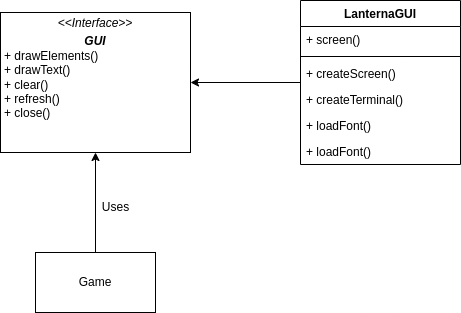

The diagram above was exported from draw.io. Its source (the exported page's mxGraphModel, read from the mxfile embedded in the PNG):
<mxGraphModel dx="1364" dy="811" grid="1" gridSize="10" guides="1" tooltips="1" connect="1" arrows="1" fold="1" page="1" pageScale="1" pageWidth="850" pageHeight="1100" math="0" shadow="0">
  <root>
    <mxCell id="0" />
    <mxCell id="1" parent="0" />
    <mxCell id="NtU9Ul0mGA-22LcBYd_y-35" value="&lt;p style=&quot;margin:0px;margin-top:4px;text-align:center;&quot;&gt;&lt;i&gt;&amp;lt;&amp;lt;Interface&amp;gt;&amp;gt;&lt;/i&gt;&lt;/p&gt;&lt;p style=&quot;margin:0px;margin-top:4px;text-align:center;&quot;&gt;&lt;i&gt;&lt;b&gt;GUI&lt;/b&gt;&lt;/i&gt;&lt;br&gt;&lt;/p&gt;&lt;p style=&quot;margin:0px;margin-left:4px;&quot;&gt;+ drawElements()&lt;br&gt;&lt;/p&gt;&lt;p style=&quot;margin:0px;margin-left:4px;&quot;&gt;+ drawText()&lt;/p&gt;&lt;p style=&quot;margin:0px;margin-left:4px;&quot;&gt;+ clear()&lt;/p&gt;&lt;p style=&quot;margin:0px;margin-left:4px;&quot;&gt;+ refresh()&lt;/p&gt;&lt;p style=&quot;margin:0px;margin-left:4px;&quot;&gt;+ close()&lt;/p&gt;" style="verticalAlign=top;align=left;overflow=fill;fontSize=12;fontFamily=Helvetica;html=1;whiteSpace=wrap;" parent="1" vertex="1">
      <mxGeometry x="30" y="80" width="190" height="140" as="geometry" />
    </mxCell>
    <mxCell id="dbwAvgpwtgFg_whafS71-3" style="edgeStyle=orthogonalEdgeStyle;rounded=0;orthogonalLoop=1;jettySize=auto;html=1;" edge="1" parent="1" source="NtU9Ul0mGA-22LcBYd_y-40" target="NtU9Ul0mGA-22LcBYd_y-35">
      <mxGeometry relative="1" as="geometry" />
    </mxCell>
    <mxCell id="NtU9Ul0mGA-22LcBYd_y-40" value="LanternaGUI" style="swimlane;fontStyle=1;align=center;verticalAlign=top;childLayout=stackLayout;horizontal=1;startSize=26;horizontalStack=0;resizeParent=1;resizeParentMax=0;resizeLast=0;collapsible=1;marginBottom=0;whiteSpace=wrap;html=1;" parent="1" vertex="1">
      <mxGeometry x="330" y="68" width="160" height="164" as="geometry" />
    </mxCell>
    <mxCell id="NtU9Ul0mGA-22LcBYd_y-41" value="+ screen()" style="text;strokeColor=none;fillColor=none;align=left;verticalAlign=top;spacingLeft=4;spacingRight=4;overflow=hidden;rotatable=0;points=[[0,0.5],[1,0.5]];portConstraint=eastwest;whiteSpace=wrap;html=1;" parent="NtU9Ul0mGA-22LcBYd_y-40" vertex="1">
      <mxGeometry y="26" width="160" height="26" as="geometry" />
    </mxCell>
    <mxCell id="NtU9Ul0mGA-22LcBYd_y-42" value="" style="line;strokeWidth=1;fillColor=none;align=left;verticalAlign=middle;spacingTop=-1;spacingLeft=3;spacingRight=3;rotatable=0;labelPosition=right;points=[];portConstraint=eastwest;strokeColor=inherit;" parent="NtU9Ul0mGA-22LcBYd_y-40" vertex="1">
      <mxGeometry y="52" width="160" height="8" as="geometry" />
    </mxCell>
    <mxCell id="NtU9Ul0mGA-22LcBYd_y-43" value="+ createScreen()&lt;br&gt;" style="text;strokeColor=none;fillColor=none;align=left;verticalAlign=top;spacingLeft=4;spacingRight=4;overflow=hidden;rotatable=0;points=[[0,0.5],[1,0.5]];portConstraint=eastwest;whiteSpace=wrap;html=1;" parent="NtU9Ul0mGA-22LcBYd_y-40" vertex="1">
      <mxGeometry y="60" width="160" height="26" as="geometry" />
    </mxCell>
    <mxCell id="NtU9Ul0mGA-22LcBYd_y-44" value="+ createTerminal()" style="text;strokeColor=none;fillColor=none;align=left;verticalAlign=top;spacingLeft=4;spacingRight=4;overflow=hidden;rotatable=0;points=[[0,0.5],[1,0.5]];portConstraint=eastwest;whiteSpace=wrap;html=1;" parent="NtU9Ul0mGA-22LcBYd_y-40" vertex="1">
      <mxGeometry y="86" width="160" height="26" as="geometry" />
    </mxCell>
    <mxCell id="NtU9Ul0mGA-22LcBYd_y-45" value="+ loadFont()&lt;br&gt;" style="text;strokeColor=none;fillColor=none;align=left;verticalAlign=top;spacingLeft=4;spacingRight=4;overflow=hidden;rotatable=0;points=[[0,0.5],[1,0.5]];portConstraint=eastwest;whiteSpace=wrap;html=1;" parent="NtU9Ul0mGA-22LcBYd_y-40" vertex="1">
      <mxGeometry y="112" width="160" height="26" as="geometry" />
    </mxCell>
    <mxCell id="NtU9Ul0mGA-22LcBYd_y-46" value="+ loadFont()&lt;br&gt;" style="text;strokeColor=none;fillColor=none;align=left;verticalAlign=top;spacingLeft=4;spacingRight=4;overflow=hidden;rotatable=0;points=[[0,0.5],[1,0.5]];portConstraint=eastwest;whiteSpace=wrap;html=1;" parent="NtU9Ul0mGA-22LcBYd_y-40" vertex="1">
      <mxGeometry y="138" width="160" height="26" as="geometry" />
    </mxCell>
    <mxCell id="dbwAvgpwtgFg_whafS71-2" style="edgeStyle=orthogonalEdgeStyle;rounded=0;orthogonalLoop=1;jettySize=auto;html=1;" edge="1" parent="1" source="dbwAvgpwtgFg_whafS71-1" target="NtU9Ul0mGA-22LcBYd_y-35">
      <mxGeometry relative="1" as="geometry" />
    </mxCell>
    <mxCell id="dbwAvgpwtgFg_whafS71-1" value="Game" style="rounded=0;whiteSpace=wrap;html=1;" vertex="1" parent="1">
      <mxGeometry x="65" y="320" width="120" height="60" as="geometry" />
    </mxCell>
    <mxCell id="dbwAvgpwtgFg_whafS71-4" value="Uses" style="text;html=1;align=center;verticalAlign=middle;resizable=0;points=[];autosize=1;strokeColor=none;fillColor=none;" vertex="1" parent="1">
      <mxGeometry x="120" y="260" width="50" height="30" as="geometry" />
    </mxCell>
  </root>
</mxGraphModel>